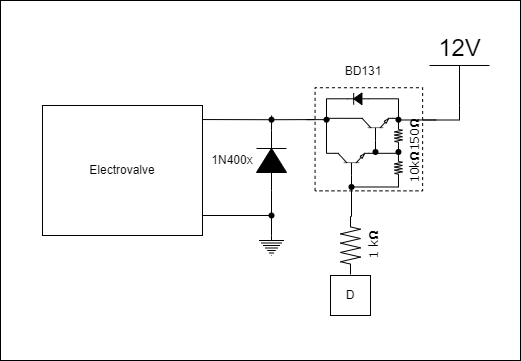

The diagram above was exported from draw.io. Its source (the exported page's mxGraphModel, read from the mxfile embedded in the PNG):
<mxGraphModel dx="1058" dy="828" grid="1" gridSize="10" guides="1" tooltips="1" connect="1" arrows="1" fold="1" page="1" pageScale="1" pageWidth="850" pageHeight="1100" math="0" shadow="0">
  <root>
    <mxCell id="0" />
    <mxCell id="1" parent="0" />
    <mxCell id="gtxOoWvhqAJ6RWqKDCvt-1" value="Electrovalve" style="rounded=0;whiteSpace=wrap;html=1;" vertex="1" parent="1">
      <mxGeometry x="202" y="465" width="160" height="130" as="geometry" />
    </mxCell>
    <mxCell id="gtxOoWvhqAJ6RWqKDCvt-2" style="edgeStyle=orthogonalEdgeStyle;rounded=0;orthogonalLoop=1;jettySize=auto;html=1;exitX=0.5;exitY=0;exitDx=0;exitDy=0;exitPerimeter=0;entryX=0.687;entryY=1.001;entryDx=0;entryDy=0;entryPerimeter=0;endArrow=none;endFill=0;" edge="1" parent="1" source="gtxOoWvhqAJ6RWqKDCvt-3" target="gtxOoWvhqAJ6RWqKDCvt-32">
      <mxGeometry relative="1" as="geometry">
        <mxPoint x="599" y="475" as="targetPoint" />
        <Array as="points">
          <mxPoint x="619" y="480" />
        </Array>
      </mxGeometry>
    </mxCell>
    <mxCell id="gtxOoWvhqAJ6RWqKDCvt-3" value="12V" style="verticalLabelPosition=top;verticalAlign=bottom;shape=mxgraph.electrical.signal_sources.vdd;shadow=0;dashed=0;align=center;strokeWidth=1;fontSize=24;html=1;flipV=1;" vertex="1" parent="1">
      <mxGeometry x="589" y="425" width="60" height="40" as="geometry" />
    </mxCell>
    <mxCell id="gtxOoWvhqAJ6RWqKDCvt-4" style="edgeStyle=orthogonalEdgeStyle;rounded=0;orthogonalLoop=1;jettySize=auto;html=1;exitDx=0;exitDy=0;exitPerimeter=0;entryX=1.002;entryY=0.886;entryDx=0;entryDy=0;entryPerimeter=0;endArrow=none;endFill=0;" edge="1" parent="1">
      <mxGeometry relative="1" as="geometry">
        <mxPoint x="362" y="575" as="targetPoint" />
        <Array as="points">
          <mxPoint x="362" y="575" />
        </Array>
        <mxPoint x="431" y="575" as="sourcePoint" />
      </mxGeometry>
    </mxCell>
    <mxCell id="gtxOoWvhqAJ6RWqKDCvt-5" value="" style="pointerEvents=1;verticalLabelPosition=bottom;shadow=0;dashed=0;align=center;html=1;verticalAlign=top;shape=mxgraph.electrical.signal_sources.protective_earth;" vertex="1" parent="1">
      <mxGeometry x="418.5" y="595" width="25" height="20" as="geometry" />
    </mxCell>
    <mxCell id="gtxOoWvhqAJ6RWqKDCvt-6" value="" style="edgeStyle=orthogonalEdgeStyle;rounded=0;orthogonalLoop=1;jettySize=auto;html=1;exitX=0.5;exitY=0;exitDx=0;exitDy=0;exitPerimeter=0;entryDx=0;entryDy=0;entryPerimeter=0;endArrow=none;endFill=0;" edge="1" parent="1" source="gtxOoWvhqAJ6RWqKDCvt-5">
      <mxGeometry relative="1" as="geometry">
        <mxPoint x="431" y="595" as="sourcePoint" />
        <mxPoint x="431" y="575" as="targetPoint" />
        <Array as="points">
          <mxPoint x="431" y="577" />
        </Array>
      </mxGeometry>
    </mxCell>
    <mxCell id="gtxOoWvhqAJ6RWqKDCvt-7" value="" style="group;rotation=-90;" vertex="1" connectable="0" parent="1">
      <mxGeometry x="466" y="446.48" width="113.91" height="120" as="geometry" />
    </mxCell>
    <mxCell id="gtxOoWvhqAJ6RWqKDCvt-8" value="" style="verticalLabelPosition=bottom;shadow=0;dashed=0;align=center;html=1;verticalAlign=top;shape=mxgraph.electrical.transistors.npn_transistor_5;rotation=-90;" vertex="1" parent="gtxOoWvhqAJ6RWqKDCvt-7">
      <mxGeometry x="34" y="58" width="22" height="38.70967741935484" as="geometry" />
    </mxCell>
    <mxCell id="gtxOoWvhqAJ6RWqKDCvt-9" style="edgeStyle=orthogonalEdgeStyle;rounded=0;orthogonalLoop=1;jettySize=auto;html=1;exitX=1;exitY=0;exitDx=0;exitDy=0;exitPerimeter=0;endArrow=none;endFill=0;" edge="1" parent="gtxOoWvhqAJ6RWqKDCvt-7" source="gtxOoWvhqAJ6RWqKDCvt-11">
      <mxGeometry relative="1" as="geometry">
        <mxPoint x="18" y="31" as="targetPoint" />
      </mxGeometry>
    </mxCell>
    <mxCell id="gtxOoWvhqAJ6RWqKDCvt-10" style="edgeStyle=orthogonalEdgeStyle;rounded=0;orthogonalLoop=1;jettySize=auto;html=1;exitX=0;exitY=0.5;exitDx=0;exitDy=0;exitPerimeter=0;endArrow=none;endFill=0;" edge="1" parent="gtxOoWvhqAJ6RWqKDCvt-7" source="gtxOoWvhqAJ6RWqKDCvt-11">
      <mxGeometry relative="1" as="geometry">
        <mxPoint x="69" y="67" as="targetPoint" />
      </mxGeometry>
    </mxCell>
    <mxCell id="gtxOoWvhqAJ6RWqKDCvt-11" value="" style="verticalLabelPosition=bottom;shadow=0;dashed=0;align=center;html=1;verticalAlign=top;shape=mxgraph.electrical.transistors.npn_transistor_5;rotation=-90;" vertex="1" parent="gtxOoWvhqAJ6RWqKDCvt-7">
      <mxGeometry x="58" y="23" width="22" height="38.70967741935484" as="geometry" />
    </mxCell>
    <mxCell id="gtxOoWvhqAJ6RWqKDCvt-12" style="edgeStyle=orthogonalEdgeStyle;rounded=0;orthogonalLoop=1;jettySize=auto;html=1;exitDx=0;exitDy=0;exitPerimeter=0;entryX=1;entryY=0;entryDx=0;entryDy=0;entryPerimeter=0;endArrow=none;endFill=0;" edge="1" parent="gtxOoWvhqAJ6RWqKDCvt-7" source="gtxOoWvhqAJ6RWqKDCvt-22" target="gtxOoWvhqAJ6RWqKDCvt-8">
      <mxGeometry relative="1" as="geometry">
        <Array as="points">
          <mxPoint x="20" y="33" />
          <mxPoint x="20" y="66" />
        </Array>
      </mxGeometry>
    </mxCell>
    <mxCell id="gtxOoWvhqAJ6RWqKDCvt-13" value="" style="pointerEvents=1;fillColor=strokeColor;verticalLabelPosition=bottom;shadow=0;dashed=0;align=center;html=1;verticalAlign=top;shape=mxgraph.electrical.diodes.diode;rotation=-180;" vertex="1" parent="gtxOoWvhqAJ6RWqKDCvt-7">
      <mxGeometry x="41" y="6" width="20.625" height="11.612903225806452" as="geometry" />
    </mxCell>
    <mxCell id="gtxOoWvhqAJ6RWqKDCvt-14" style="edgeStyle=orthogonalEdgeStyle;rounded=0;orthogonalLoop=1;jettySize=auto;html=1;exitDx=0;exitDy=0;exitPerimeter=0;endArrow=none;endFill=0;" edge="1" parent="gtxOoWvhqAJ6RWqKDCvt-7" source="gtxOoWvhqAJ6RWqKDCvt-21">
      <mxGeometry relative="1" as="geometry">
        <mxPoint x="92" y="67" as="targetPoint" />
      </mxGeometry>
    </mxCell>
    <mxCell id="gtxOoWvhqAJ6RWqKDCvt-15" style="edgeStyle=orthogonalEdgeStyle;rounded=0;orthogonalLoop=1;jettySize=auto;html=1;exitDx=0;exitDy=0;exitPerimeter=0;entryX=0;entryY=0.5;entryDx=0;entryDy=0;entryPerimeter=0;endArrow=none;endFill=0;" edge="1" parent="gtxOoWvhqAJ6RWqKDCvt-7" source="gtxOoWvhqAJ6RWqKDCvt-31" target="gtxOoWvhqAJ6RWqKDCvt-8">
      <mxGeometry relative="1" as="geometry">
        <Array as="points" />
      </mxGeometry>
    </mxCell>
    <mxCell id="gtxOoWvhqAJ6RWqKDCvt-16" style="edgeStyle=orthogonalEdgeStyle;rounded=0;orthogonalLoop=1;jettySize=auto;html=1;exitX=0;exitY=0.5;exitDx=0;exitDy=0;exitPerimeter=0;endArrow=none;endFill=0;" edge="1" parent="gtxOoWvhqAJ6RWqKDCvt-7" source="gtxOoWvhqAJ6RWqKDCvt-17" target="gtxOoWvhqAJ6RWqKDCvt-31">
      <mxGeometry relative="1" as="geometry">
        <Array as="points">
          <mxPoint x="92" y="100" />
        </Array>
      </mxGeometry>
    </mxCell>
    <mxCell id="gtxOoWvhqAJ6RWqKDCvt-17" value="10k&lt;b&gt;Ω&lt;/b&gt;" style="verticalLabelPosition=bottom;shadow=0;dashed=0;align=center;html=1;verticalAlign=top;strokeWidth=1;shape=mxgraph.electrical.resistors.resistor_2;rounded=1;comic=0;labelBackgroundColor=none;fontFamily=Verdana;fontSize=12;rotation=-90;" vertex="1" parent="gtxOoWvhqAJ6RWqKDCvt-7">
      <mxGeometry x="82" y="77" width="19.9375" height="7.741935483870968" as="geometry" />
    </mxCell>
    <mxCell id="gtxOoWvhqAJ6RWqKDCvt-18" value="150&lt;b&gt;Ω&lt;/b&gt;" style="verticalLabelPosition=bottom;shadow=0;dashed=0;align=center;html=1;verticalAlign=top;strokeWidth=1;shape=mxgraph.electrical.resistors.resistor_2;rounded=1;comic=0;labelBackgroundColor=none;fontFamily=Verdana;fontSize=12;rotation=-90;" vertex="1" parent="gtxOoWvhqAJ6RWqKDCvt-7">
      <mxGeometry x="82" y="45" width="19.9375" height="7.741935483870968" as="geometry" />
    </mxCell>
    <mxCell id="gtxOoWvhqAJ6RWqKDCvt-19" style="edgeStyle=orthogonalEdgeStyle;rounded=0;orthogonalLoop=1;jettySize=auto;html=1;exitX=1;exitY=1;exitDx=0;exitDy=0;exitPerimeter=0;entryX=0;entryY=0.5;entryDx=0;entryDy=0;entryPerimeter=0;endArrow=none;endFill=0;" edge="1" parent="gtxOoWvhqAJ6RWqKDCvt-7" source="gtxOoWvhqAJ6RWqKDCvt-8" target="gtxOoWvhqAJ6RWqKDCvt-18">
      <mxGeometry relative="1" as="geometry" />
    </mxCell>
    <mxCell id="gtxOoWvhqAJ6RWqKDCvt-20" value="" style="edgeStyle=orthogonalEdgeStyle;rounded=0;orthogonalLoop=1;jettySize=auto;html=1;exitX=1;exitY=0.5;exitDx=0;exitDy=0;exitPerimeter=0;endArrow=none;endFill=0;" edge="1" parent="gtxOoWvhqAJ6RWqKDCvt-7" source="gtxOoWvhqAJ6RWqKDCvt-17" target="gtxOoWvhqAJ6RWqKDCvt-21">
      <mxGeometry relative="1" as="geometry">
        <mxPoint x="92" y="67" as="targetPoint" />
        <mxPoint x="92" y="71" as="sourcePoint" />
      </mxGeometry>
    </mxCell>
    <mxCell id="gtxOoWvhqAJ6RWqKDCvt-21" value="" style="shape=waypoint;sketch=0;fillStyle=solid;size=6;pointerEvents=1;points=[];fillColor=none;resizable=0;rotatable=0;perimeter=centerPerimeter;snapToPoint=1;verticalAlign=top;spacingBottom=0;spacingTop=-5;fontFamily=Verdana;fontSize=12;rotation=-90;" vertex="1" parent="gtxOoWvhqAJ6RWqKDCvt-7">
      <mxGeometry x="71.97" y="45" width="40" height="40" as="geometry" />
    </mxCell>
    <mxCell id="gtxOoWvhqAJ6RWqKDCvt-22" value="" style="shape=waypoint;sketch=0;fillStyle=solid;size=6;pointerEvents=1;points=[];fillColor=none;resizable=0;rotatable=0;perimeter=centerPerimeter;snapToPoint=1;verticalAlign=top;spacingBottom=0;spacingTop=-5;fontFamily=Verdana;fontSize=12;rotation=-90;" vertex="1" parent="gtxOoWvhqAJ6RWqKDCvt-7">
      <mxGeometry y="12.74" width="40" height="40" as="geometry" />
    </mxCell>
    <mxCell id="gtxOoWvhqAJ6RWqKDCvt-23" style="edgeStyle=orthogonalEdgeStyle;rounded=0;orthogonalLoop=1;jettySize=auto;html=1;exitX=1;exitY=0.5;exitDx=0;exitDy=0;exitPerimeter=0;endArrow=none;endFill=0;" edge="1" parent="gtxOoWvhqAJ6RWqKDCvt-7" source="gtxOoWvhqAJ6RWqKDCvt-13" target="gtxOoWvhqAJ6RWqKDCvt-22">
      <mxGeometry relative="1" as="geometry">
        <Array as="points">
          <mxPoint x="20" y="12" />
        </Array>
        <mxPoint x="18" y="30" as="targetPoint" />
      </mxGeometry>
    </mxCell>
    <mxCell id="gtxOoWvhqAJ6RWqKDCvt-24" value="" style="shape=waypoint;sketch=0;fillStyle=solid;size=6;pointerEvents=1;points=[];fillColor=none;resizable=0;rotatable=0;perimeter=centerPerimeter;snapToPoint=1;verticalAlign=top;spacingBottom=0;spacingTop=-5;fontFamily=Verdana;fontSize=12;rotation=-90;" vertex="1" parent="gtxOoWvhqAJ6RWqKDCvt-7">
      <mxGeometry x="49" y="45" width="40" height="40" as="geometry" />
    </mxCell>
    <mxCell id="gtxOoWvhqAJ6RWqKDCvt-25" value="" style="edgeStyle=orthogonalEdgeStyle;rounded=0;orthogonalLoop=1;jettySize=auto;html=1;exitX=1;exitY=1;exitDx=0;exitDy=0;exitPerimeter=0;entryDx=0;entryDy=0;entryPerimeter=0;endArrow=none;endFill=0;" edge="1" parent="gtxOoWvhqAJ6RWqKDCvt-7" source="gtxOoWvhqAJ6RWqKDCvt-11" target="gtxOoWvhqAJ6RWqKDCvt-26">
      <mxGeometry relative="1" as="geometry">
        <mxPoint x="88" y="31" as="sourcePoint" />
        <mxPoint x="92" y="39" as="targetPoint" />
        <Array as="points">
          <mxPoint x="92" y="31" />
        </Array>
      </mxGeometry>
    </mxCell>
    <mxCell id="gtxOoWvhqAJ6RWqKDCvt-26" value="" style="shape=waypoint;sketch=0;fillStyle=solid;size=6;pointerEvents=1;points=[];fillColor=none;resizable=0;rotatable=0;perimeter=centerPerimeter;snapToPoint=1;verticalAlign=top;spacingBottom=0;spacingTop=-5;fontFamily=Verdana;fontSize=12;rotation=-90;" vertex="1" parent="gtxOoWvhqAJ6RWqKDCvt-7">
      <mxGeometry x="71.97" y="12.74" width="40" height="40" as="geometry" />
    </mxCell>
    <mxCell id="gtxOoWvhqAJ6RWqKDCvt-27" style="edgeStyle=orthogonalEdgeStyle;rounded=0;orthogonalLoop=1;jettySize=auto;html=1;exitX=0;exitY=0.5;exitDx=0;exitDy=0;exitPerimeter=0;endArrow=none;endFill=0;" edge="1" parent="gtxOoWvhqAJ6RWqKDCvt-7" source="gtxOoWvhqAJ6RWqKDCvt-13" target="gtxOoWvhqAJ6RWqKDCvt-26">
      <mxGeometry relative="1" as="geometry">
        <Array as="points">
          <mxPoint x="92" y="12" />
        </Array>
      </mxGeometry>
    </mxCell>
    <mxCell id="gtxOoWvhqAJ6RWqKDCvt-28" style="edgeStyle=orthogonalEdgeStyle;rounded=0;orthogonalLoop=1;jettySize=auto;html=1;exitDx=0;exitDy=0;exitPerimeter=0;entryX=1;entryY=0.5;entryDx=0;entryDy=0;entryPerimeter=0;endArrow=none;endFill=0;" edge="1" parent="gtxOoWvhqAJ6RWqKDCvt-7" source="gtxOoWvhqAJ6RWqKDCvt-26" target="gtxOoWvhqAJ6RWqKDCvt-18">
      <mxGeometry relative="1" as="geometry">
        <Array as="points" />
      </mxGeometry>
    </mxCell>
    <mxCell id="gtxOoWvhqAJ6RWqKDCvt-29" value="" style="endArrow=none;html=1;rounded=0;entryX=0.517;entryY=0.567;entryDx=0;entryDy=0;entryPerimeter=0;" edge="1" parent="gtxOoWvhqAJ6RWqKDCvt-7">
      <mxGeometry width="50" height="50" relative="1" as="geometry">
        <mxPoint x="23" y="32.66" as="sourcePoint" />
        <mxPoint y="32.66" as="targetPoint" />
      </mxGeometry>
    </mxCell>
    <mxCell id="gtxOoWvhqAJ6RWqKDCvt-30" value="" style="endArrow=none;html=1;rounded=0;" edge="1" parent="gtxOoWvhqAJ6RWqKDCvt-7">
      <mxGeometry width="50" height="50" relative="1" as="geometry">
        <mxPoint x="45" y="98" as="sourcePoint" />
        <mxPoint x="45" y="115" as="targetPoint" />
      </mxGeometry>
    </mxCell>
    <mxCell id="gtxOoWvhqAJ6RWqKDCvt-31" value="" style="shape=waypoint;sketch=0;fillStyle=solid;size=6;pointerEvents=1;points=[];fillColor=none;resizable=0;rotatable=0;perimeter=centerPerimeter;snapToPoint=1;verticalAlign=top;spacingBottom=0;spacingTop=-5;fontFamily=Verdana;fontSize=12;rotation=-90;" vertex="1" parent="gtxOoWvhqAJ6RWqKDCvt-7">
      <mxGeometry x="25" y="80" width="40" height="40" as="geometry" />
    </mxCell>
    <mxCell id="gtxOoWvhqAJ6RWqKDCvt-32" value="" style="rounded=0;whiteSpace=wrap;html=1;dashed=1;fillColor=none;rotation=-90;" vertex="1" parent="gtxOoWvhqAJ6RWqKDCvt-7">
      <mxGeometry x="10.78" y="-1.48" width="103.13" height="107.58" as="geometry" />
    </mxCell>
    <mxCell id="gtxOoWvhqAJ6RWqKDCvt-33" value="" style="endArrow=none;html=1;rounded=0;" edge="1" parent="1">
      <mxGeometry width="50" height="50" relative="1" as="geometry">
        <mxPoint x="596" y="479.48" as="sourcePoint" />
        <mxPoint x="556" y="479.48" as="targetPoint" />
      </mxGeometry>
    </mxCell>
    <mxCell id="gtxOoWvhqAJ6RWqKDCvt-34" value="" style="endArrow=none;html=1;rounded=0;exitDx=0;exitDy=0;exitPerimeter=0;entryX=0.691;entryY=-0.005;entryDx=0;entryDy=0;entryPerimeter=0;" edge="1" parent="1" source="gtxOoWvhqAJ6RWqKDCvt-41" target="gtxOoWvhqAJ6RWqKDCvt-32">
      <mxGeometry width="50" height="50" relative="1" as="geometry">
        <mxPoint x="419" y="495" as="sourcePoint" />
        <mxPoint x="469" y="445" as="targetPoint" />
      </mxGeometry>
    </mxCell>
    <mxCell id="gtxOoWvhqAJ6RWqKDCvt-35" style="edgeStyle=orthogonalEdgeStyle;rounded=0;orthogonalLoop=1;jettySize=auto;html=1;exitDx=0;exitDy=0;exitPerimeter=0;endArrow=none;endFill=0;" edge="1" parent="1" source="gtxOoWvhqAJ6RWqKDCvt-39">
      <mxGeometry relative="1" as="geometry">
        <mxPoint x="431.1111111111111" y="575" as="targetPoint" />
      </mxGeometry>
    </mxCell>
    <mxCell id="gtxOoWvhqAJ6RWqKDCvt-36" style="edgeStyle=orthogonalEdgeStyle;rounded=0;orthogonalLoop=1;jettySize=auto;html=1;exitX=1;exitY=0.5;exitDx=0;exitDy=0;exitPerimeter=0;endArrow=none;endFill=0;" edge="1" parent="1" source="gtxOoWvhqAJ6RWqKDCvt-37">
      <mxGeometry relative="1" as="geometry">
        <mxPoint x="431.1111111111111" y="475" as="targetPoint" />
      </mxGeometry>
    </mxCell>
    <mxCell id="gtxOoWvhqAJ6RWqKDCvt-37" value="" style="pointerEvents=1;fillColor=strokeColor;verticalLabelPosition=bottom;shadow=0;dashed=0;align=center;html=1;verticalAlign=top;shape=mxgraph.electrical.diodes.diode;rotation=-90;" vertex="1" parent="1">
      <mxGeometry x="401" y="505" width="60" height="30" as="geometry" />
    </mxCell>
    <mxCell id="gtxOoWvhqAJ6RWqKDCvt-38" value="" style="edgeStyle=orthogonalEdgeStyle;rounded=0;orthogonalLoop=1;jettySize=auto;html=1;exitX=0;exitY=0.5;exitDx=0;exitDy=0;exitPerimeter=0;endArrow=none;endFill=0;" edge="1" parent="1" source="gtxOoWvhqAJ6RWqKDCvt-37" target="gtxOoWvhqAJ6RWqKDCvt-39">
      <mxGeometry relative="1" as="geometry">
        <mxPoint x="431.1111111111111" y="575" as="targetPoint" />
        <mxPoint x="431" y="550" as="sourcePoint" />
      </mxGeometry>
    </mxCell>
    <mxCell id="gtxOoWvhqAJ6RWqKDCvt-39" value="" style="shape=waypoint;sketch=0;fillStyle=solid;size=6;pointerEvents=1;points=[];fillColor=none;resizable=0;rotatable=0;perimeter=centerPerimeter;snapToPoint=1;verticalAlign=top;spacingBottom=0;spacingTop=-5;fontFamily=Verdana;fontSize=12;" vertex="1" parent="1">
      <mxGeometry x="411" y="555" width="40" height="40" as="geometry" />
    </mxCell>
    <mxCell id="gtxOoWvhqAJ6RWqKDCvt-40" value="" style="endArrow=none;html=1;rounded=0;exitX=1;exitY=0.108;exitDx=0;exitDy=0;exitPerimeter=0;entryDx=0;entryDy=0;entryPerimeter=0;" edge="1" parent="1" source="gtxOoWvhqAJ6RWqKDCvt-1" target="gtxOoWvhqAJ6RWqKDCvt-41">
      <mxGeometry width="50" height="50" relative="1" as="geometry">
        <mxPoint x="362" y="479" as="sourcePoint" />
        <mxPoint x="474" y="479" as="targetPoint" />
      </mxGeometry>
    </mxCell>
    <mxCell id="gtxOoWvhqAJ6RWqKDCvt-41" value="" style="shape=waypoint;sketch=0;fillStyle=solid;size=6;pointerEvents=1;points=[];fillColor=none;resizable=0;rotatable=0;perimeter=centerPerimeter;snapToPoint=1;verticalAlign=top;spacingBottom=0;spacingTop=-5;fontFamily=Verdana;fontSize=12;" vertex="1" parent="1">
      <mxGeometry x="411" y="459.22" width="40" height="40" as="geometry" />
    </mxCell>
    <mxCell id="gtxOoWvhqAJ6RWqKDCvt-42" style="edgeStyle=orthogonalEdgeStyle;rounded=0;orthogonalLoop=1;jettySize=auto;html=1;exitX=1;exitY=0.5;exitDx=0;exitDy=0;exitPerimeter=0;endArrow=none;endFill=0;" edge="1" parent="1" source="gtxOoWvhqAJ6RWqKDCvt-43" target="gtxOoWvhqAJ6RWqKDCvt-31">
      <mxGeometry relative="1" as="geometry" />
    </mxCell>
    <mxCell id="gtxOoWvhqAJ6RWqKDCvt-43" value="1 k&lt;b&gt;Ω&lt;/b&gt;" style="verticalLabelPosition=bottom;shadow=0;dashed=0;align=center;html=1;verticalAlign=top;strokeWidth=1;shape=mxgraph.electrical.resistors.resistor_2;rounded=1;comic=0;labelBackgroundColor=none;fontFamily=Verdana;fontSize=12;rotation=-90;" vertex="1" parent="1">
      <mxGeometry x="481" y="595" width="58" height="20" as="geometry" />
    </mxCell>
    <mxCell id="gtxOoWvhqAJ6RWqKDCvt-44" value="D" style="rounded=0;whiteSpace=wrap;html=1;" vertex="1" parent="1">
      <mxGeometry x="490" y="635" width="40" height="40" as="geometry" />
    </mxCell>
    <mxCell id="gtxOoWvhqAJ6RWqKDCvt-45" value="BD131" style="text;html=1;strokeColor=none;fillColor=none;align=center;verticalAlign=middle;whiteSpace=wrap;rounded=0;" vertex="1" parent="1">
      <mxGeometry x="492.95" y="416.48" width="60" height="30" as="geometry" />
    </mxCell>
    <mxCell id="gtxOoWvhqAJ6RWqKDCvt-47" value="1N400x" style="text;html=1;strokeColor=none;fillColor=none;align=center;verticalAlign=middle;whiteSpace=wrap;rounded=0;" vertex="1" parent="1">
      <mxGeometry x="362" y="505" width="60" height="30" as="geometry" />
    </mxCell>
    <mxCell id="gtxOoWvhqAJ6RWqKDCvt-48" value="" style="rounded=0;whiteSpace=wrap;html=1;fillColor=none;" vertex="1" parent="1">
      <mxGeometry x="160" y="360" width="520" height="360" as="geometry" />
    </mxCell>
  </root>
</mxGraphModel>